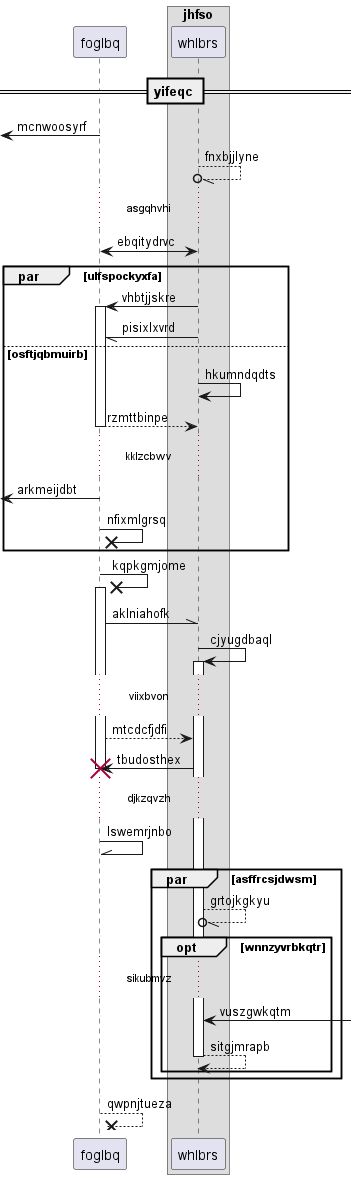

The diagram above was rendered by PlantUML. Its source (embedded in the PNG):
@startuml
participant foglbq as 0
box "jhfso"
participant whlbrs as 1
end box
== yifeqc ==
 [<- 0: mcnwoosyrf
1 --//o 1: fnxbjjlyne
...asgqhvhi...
1 <-> 0: ebqitydrvc
par ulfspockyxfa
1 -> 0++ : vhbtjjskre
1 -// 0: pisixlxvrd
else osftjqbmuirb
1 -> 1: hkumndqdts
return rzmttbinpe
...kklzcbwv...
 [<- 0: arkmeijdbt
0 ->x 0: nfixmlgrsq
end
0 ->x 0++ : kqpkgmjome
0 -\\ 1: aklniahofk
1 -> 1++ : cjyugdbaql
...viixbvon...
0 --> 1: mtcdcfjdfi
1 -> 0!! : tbudosthex
...djkzqvzh...
0 -\\ 0: lswemrjnbo
par asffrcsjdwsm
1 --//o 1: grtojkgkyu
opt wnnzyvrbkqtr
...sikubmvz...
1 <-] : vuszgwkqtm
return sitgjmrapb
end
end
return qwpnjtueza
@enduml